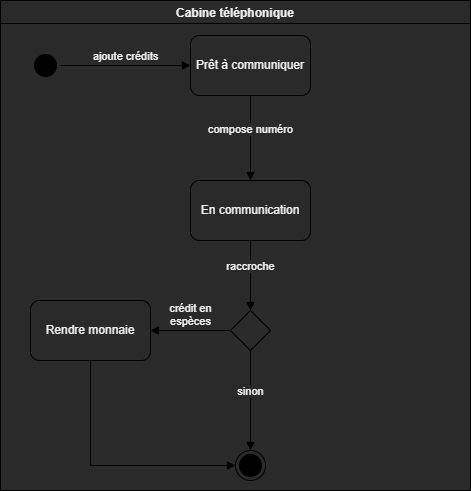

The diagram above was exported from draw.io. Its source (the exported page's mxGraphModel, read from the mxfile embedded in the PNG):
<mxGraphModel dx="1038" dy="657" grid="1" gridSize="10" guides="1" tooltips="1" connect="1" arrows="1" fold="1" page="1" pageScale="1" pageWidth="827" pageHeight="1169" math="0" shadow="0">
  <root>
    <mxCell id="0" />
    <mxCell id="1" parent="0" />
    <mxCell id="38sY7QNdo0s6osAXjQ6K-16" value="Cabine téléphonique" style="swimlane;strokeColor=#000000;" parent="1" vertex="1">
      <mxGeometry x="90" y="40" width="470" height="490" as="geometry" />
    </mxCell>
    <mxCell id="38sY7QNdo0s6osAXjQ6K-1" value="" style="ellipse;html=1;shape=startState;fillColor=#000000;strokeColor=#000000;" parent="1" vertex="1">
      <mxGeometry x="120" y="90" width="30" height="30" as="geometry" />
    </mxCell>
    <mxCell id="38sY7QNdo0s6osAXjQ6K-4" value="Prêt à communiquer" style="rounded=1;whiteSpace=wrap;html=1;strokeColor=#000000;" parent="1" vertex="1">
      <mxGeometry x="280" y="75" width="120" height="60" as="geometry" />
    </mxCell>
    <mxCell id="38sY7QNdo0s6osAXjQ6K-5" value="En communication" style="rounded=1;whiteSpace=wrap;html=1;strokeColor=#000000;" parent="1" vertex="1">
      <mxGeometry x="280" y="220" width="120" height="60" as="geometry" />
    </mxCell>
    <mxCell id="38sY7QNdo0s6osAXjQ6K-6" value="" style="rhombus;whiteSpace=wrap;html=1;strokeColor=#000000;" parent="1" vertex="1">
      <mxGeometry x="320" y="350" width="40" height="40" as="geometry" />
    </mxCell>
    <mxCell id="38sY7QNdo0s6osAXjQ6K-7" value="Rendre monnaie" style="rounded=1;whiteSpace=wrap;html=1;strokeColor=#000000;" parent="1" vertex="1">
      <mxGeometry x="120" y="340" width="120" height="60" as="geometry" />
    </mxCell>
    <mxCell id="38sY7QNdo0s6osAXjQ6K-8" value="" style="ellipse;html=1;shape=endState;fillColor=#000000;strokeColor=#000000;" parent="1" vertex="1">
      <mxGeometry x="325" y="490" width="30" height="30" as="geometry" />
    </mxCell>
    <mxCell id="38sY7QNdo0s6osAXjQ6K-9" value="sinon" style="html=1;verticalAlign=bottom;endArrow=block;rounded=0;strokeColor=#000000;exitX=0.5;exitY=1;exitDx=0;exitDy=0;entryX=0.5;entryY=0;entryDx=0;entryDy=0;" parent="1" source="38sY7QNdo0s6osAXjQ6K-6" target="38sY7QNdo0s6osAXjQ6K-8" edge="1">
      <mxGeometry width="80" relative="1" as="geometry">
        <mxPoint x="370" y="370" as="sourcePoint" />
        <mxPoint x="450" y="370" as="targetPoint" />
      </mxGeometry>
    </mxCell>
    <mxCell id="38sY7QNdo0s6osAXjQ6K-11" value="&lt;div&gt;crédit en&lt;/div&gt;&lt;div&gt;espèces&lt;br&gt;&lt;/div&gt;" style="html=1;verticalAlign=bottom;endArrow=block;rounded=0;strokeColor=#000000;exitX=0;exitY=0.5;exitDx=0;exitDy=0;entryX=1;entryY=0.5;entryDx=0;entryDy=0;" parent="1" source="38sY7QNdo0s6osAXjQ6K-6" target="38sY7QNdo0s6osAXjQ6K-7" edge="1">
      <mxGeometry width="80" relative="1" as="geometry">
        <mxPoint x="370" y="370" as="sourcePoint" />
        <mxPoint x="450" y="370" as="targetPoint" />
      </mxGeometry>
    </mxCell>
    <mxCell id="38sY7QNdo0s6osAXjQ6K-12" value="" style="html=1;verticalAlign=bottom;endArrow=block;rounded=0;strokeColor=#000000;exitX=0.5;exitY=1;exitDx=0;exitDy=0;entryX=0;entryY=0.5;entryDx=0;entryDy=0;" parent="1" source="38sY7QNdo0s6osAXjQ6K-7" target="38sY7QNdo0s6osAXjQ6K-8" edge="1">
      <mxGeometry width="80" relative="1" as="geometry">
        <mxPoint x="370" y="370" as="sourcePoint" />
        <mxPoint x="450" y="370" as="targetPoint" />
        <Array as="points">
          <mxPoint x="180" y="505" />
        </Array>
      </mxGeometry>
    </mxCell>
    <mxCell id="38sY7QNdo0s6osAXjQ6K-13" value="ajoute crédits" style="html=1;verticalAlign=bottom;endArrow=block;rounded=0;strokeColor=#000000;exitX=1;exitY=0.5;exitDx=0;exitDy=0;entryX=0;entryY=0.5;entryDx=0;entryDy=0;" parent="1" source="38sY7QNdo0s6osAXjQ6K-1" target="38sY7QNdo0s6osAXjQ6K-4" edge="1">
      <mxGeometry width="80" relative="1" as="geometry">
        <mxPoint x="370" y="300" as="sourcePoint" />
        <mxPoint x="450" y="300" as="targetPoint" />
      </mxGeometry>
    </mxCell>
    <mxCell id="38sY7QNdo0s6osAXjQ6K-14" value="compose numéro" style="html=1;verticalAlign=bottom;endArrow=block;rounded=0;strokeColor=#000000;exitX=0.5;exitY=1;exitDx=0;exitDy=0;entryX=0.5;entryY=0;entryDx=0;entryDy=0;" parent="1" source="38sY7QNdo0s6osAXjQ6K-4" target="38sY7QNdo0s6osAXjQ6K-5" edge="1">
      <mxGeometry width="80" relative="1" as="geometry">
        <mxPoint x="370" y="300" as="sourcePoint" />
        <mxPoint x="450" y="300" as="targetPoint" />
      </mxGeometry>
    </mxCell>
    <mxCell id="38sY7QNdo0s6osAXjQ6K-15" value="raccroche" style="html=1;verticalAlign=bottom;endArrow=block;rounded=0;strokeColor=#000000;exitX=0.5;exitY=1;exitDx=0;exitDy=0;entryX=0.5;entryY=0;entryDx=0;entryDy=0;" parent="1" source="38sY7QNdo0s6osAXjQ6K-5" target="38sY7QNdo0s6osAXjQ6K-6" edge="1">
      <mxGeometry width="80" relative="1" as="geometry">
        <mxPoint x="370" y="300" as="sourcePoint" />
        <mxPoint x="450" y="300" as="targetPoint" />
      </mxGeometry>
    </mxCell>
  </root>
</mxGraphModel>